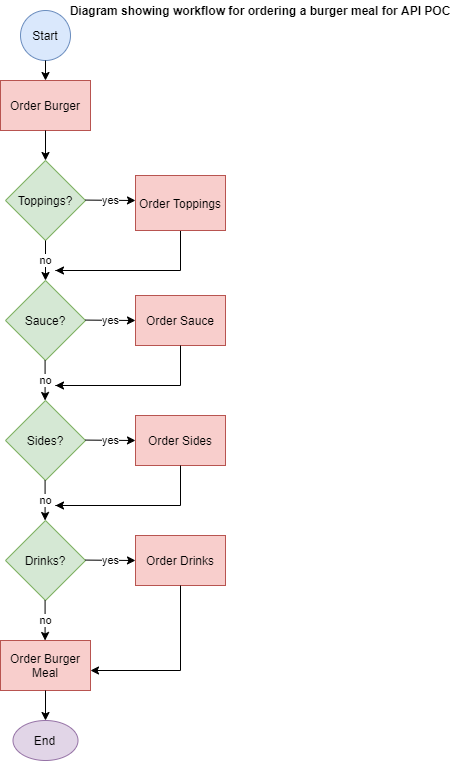

The diagram above was exported from draw.io. Its source (the exported page's mxGraphModel, read from the mxfile embedded in the PNG):
<mxGraphModel dx="652" dy="364" grid="1" gridSize="10" guides="1" tooltips="1" connect="1" arrows="1" fold="1" page="1" pageScale="1" pageWidth="850" pageHeight="1100" math="0" shadow="0">
  <root>
    <mxCell id="0" />
    <mxCell id="1" parent="0" />
    <mxCell id="zqcncfQf5rVPv9aP1589-1" value="Order Burger" style="rounded=0;whiteSpace=wrap;html=1;fillColor=#f8cecc;strokeColor=#b85450;" vertex="1" parent="1">
      <mxGeometry x="325" y="80" width="90" height="50" as="geometry" />
    </mxCell>
    <mxCell id="zqcncfQf5rVPv9aP1589-2" value="Start" style="ellipse;whiteSpace=wrap;html=1;aspect=fixed;fillColor=#dae8fc;strokeColor=#6c8ebf;" vertex="1" parent="1">
      <mxGeometry x="345" y="10" width="50" height="50" as="geometry" />
    </mxCell>
    <mxCell id="zqcncfQf5rVPv9aP1589-3" value="Toppings?" style="rhombus;whiteSpace=wrap;html=1;fillColor=#d5e8d4;strokeColor=#82b366;" vertex="1" parent="1">
      <mxGeometry x="330" y="160" width="80" height="80" as="geometry" />
    </mxCell>
    <mxCell id="zqcncfQf5rVPv9aP1589-41" value="" style="edgeStyle=orthogonalEdgeStyle;rounded=0;orthogonalLoop=1;jettySize=auto;html=1;" edge="1" parent="1" source="zqcncfQf5rVPv9aP1589-5">
      <mxGeometry relative="1" as="geometry">
        <mxPoint x="380" y="270" as="targetPoint" />
        <Array as="points">
          <mxPoint x="505" y="270" />
          <mxPoint x="380" y="270" />
        </Array>
      </mxGeometry>
    </mxCell>
    <mxCell id="zqcncfQf5rVPv9aP1589-5" value="Order Toppings" style="rounded=0;whiteSpace=wrap;html=1;fillColor=#f8cecc;strokeColor=#b85450;" vertex="1" parent="1">
      <mxGeometry x="460" y="175" width="90" height="55" as="geometry" />
    </mxCell>
    <mxCell id="zqcncfQf5rVPv9aP1589-6" value="Sauce?" style="rhombus;whiteSpace=wrap;html=1;fillColor=#d5e8d4;strokeColor=#82b366;" vertex="1" parent="1">
      <mxGeometry x="330" y="280" width="80" height="80" as="geometry" />
    </mxCell>
    <mxCell id="zqcncfQf5rVPv9aP1589-7" value="Sides?" style="rhombus;whiteSpace=wrap;html=1;fillColor=#d5e8d4;strokeColor=#82b366;" vertex="1" parent="1">
      <mxGeometry x="330" y="400" width="80" height="80" as="geometry" />
    </mxCell>
    <mxCell id="zqcncfQf5rVPv9aP1589-8" value="Drinks?" style="rhombus;whiteSpace=wrap;html=1;fillColor=#d5e8d4;strokeColor=#82b366;" vertex="1" parent="1">
      <mxGeometry x="330" y="520" width="80" height="80" as="geometry" />
    </mxCell>
    <mxCell id="zqcncfQf5rVPv9aP1589-9" value="Order Sauce" style="rounded=0;whiteSpace=wrap;html=1;fillColor=#f8cecc;strokeColor=#b85450;" vertex="1" parent="1">
      <mxGeometry x="460" y="295" width="90" height="50" as="geometry" />
    </mxCell>
    <mxCell id="zqcncfQf5rVPv9aP1589-10" value="Order Sides" style="rounded=0;whiteSpace=wrap;html=1;fillColor=#f8cecc;strokeColor=#b85450;" vertex="1" parent="1">
      <mxGeometry x="460" y="415" width="90" height="50" as="geometry" />
    </mxCell>
    <mxCell id="zqcncfQf5rVPv9aP1589-11" value="Order Drinks" style="rounded=0;whiteSpace=wrap;html=1;fillColor=#f8cecc;strokeColor=#b85450;" vertex="1" parent="1">
      <mxGeometry x="460" y="535" width="90" height="50" as="geometry" />
    </mxCell>
    <mxCell id="zqcncfQf5rVPv9aP1589-13" value="" style="endArrow=classic;html=1;entryX=0.5;entryY=0;entryDx=0;entryDy=0;exitX=0.5;exitY=1;exitDx=0;exitDy=0;" edge="1" parent="1" source="zqcncfQf5rVPv9aP1589-2" target="zqcncfQf5rVPv9aP1589-1">
      <mxGeometry width="50" height="50" relative="1" as="geometry">
        <mxPoint x="380" y="70" as="sourcePoint" />
        <mxPoint x="415" y="10" as="targetPoint" />
      </mxGeometry>
    </mxCell>
    <mxCell id="zqcncfQf5rVPv9aP1589-14" value="" style="endArrow=classic;html=1;exitX=0.5;exitY=1;exitDx=0;exitDy=0;" edge="1" parent="1" source="zqcncfQf5rVPv9aP1589-1">
      <mxGeometry width="50" height="50" relative="1" as="geometry">
        <mxPoint x="410" y="230" as="sourcePoint" />
        <mxPoint x="370" y="160" as="targetPoint" />
      </mxGeometry>
    </mxCell>
    <mxCell id="zqcncfQf5rVPv9aP1589-22" value="yes" style="endArrow=classic;html=1;" edge="1" parent="1">
      <mxGeometry relative="1" as="geometry">
        <mxPoint x="410" y="199.57999999999998" as="sourcePoint" />
        <mxPoint x="460" y="200" as="targetPoint" />
      </mxGeometry>
    </mxCell>
    <mxCell id="zqcncfQf5rVPv9aP1589-26" value="yes" style="endArrow=classic;html=1;" edge="1" parent="1">
      <mxGeometry relative="1" as="geometry">
        <mxPoint x="410" y="439.5799999999999" as="sourcePoint" />
        <mxPoint x="460" y="440" as="targetPoint" />
      </mxGeometry>
    </mxCell>
    <mxCell id="zqcncfQf5rVPv9aP1589-27" value="yes" style="endArrow=classic;html=1;" edge="1" parent="1">
      <mxGeometry relative="1" as="geometry">
        <mxPoint x="410" y="319.5799999999999" as="sourcePoint" />
        <mxPoint x="460" y="320" as="targetPoint" />
      </mxGeometry>
    </mxCell>
    <mxCell id="zqcncfQf5rVPv9aP1589-28" value="yes" style="endArrow=classic;html=1;" edge="1" parent="1">
      <mxGeometry relative="1" as="geometry">
        <mxPoint x="410" y="559.5799999999999" as="sourcePoint" />
        <mxPoint x="460" y="560" as="targetPoint" />
      </mxGeometry>
    </mxCell>
    <mxCell id="zqcncfQf5rVPv9aP1589-34" value="no" style="endArrow=classic;html=1;exitX=0.5;exitY=1;exitDx=0;exitDy=0;entryX=0.5;entryY=0;entryDx=0;entryDy=0;" edge="1" parent="1" source="zqcncfQf5rVPv9aP1589-3" target="zqcncfQf5rVPv9aP1589-6">
      <mxGeometry relative="1" as="geometry">
        <mxPoint x="390" y="300" as="sourcePoint" />
        <mxPoint x="490" y="300" as="targetPoint" />
      </mxGeometry>
    </mxCell>
    <mxCell id="zqcncfQf5rVPv9aP1589-36" value="no" style="endArrow=classic;html=1;exitX=0.5;exitY=1;exitDx=0;exitDy=0;entryX=0.5;entryY=0;entryDx=0;entryDy=0;" edge="1" parent="1">
      <mxGeometry relative="1" as="geometry">
        <mxPoint x="369.57999999999987" y="480" as="sourcePoint" />
        <mxPoint x="369.57999999999987" y="520" as="targetPoint" />
      </mxGeometry>
    </mxCell>
    <mxCell id="zqcncfQf5rVPv9aP1589-37" value="no" style="endArrow=classic;html=1;exitX=0.5;exitY=1;exitDx=0;exitDy=0;entryX=0.5;entryY=0;entryDx=0;entryDy=0;" edge="1" parent="1">
      <mxGeometry relative="1" as="geometry">
        <mxPoint x="369.57999999999987" y="360" as="sourcePoint" />
        <mxPoint x="369.57999999999987" y="400" as="targetPoint" />
      </mxGeometry>
    </mxCell>
    <mxCell id="zqcncfQf5rVPv9aP1589-42" value="" style="edgeStyle=orthogonalEdgeStyle;rounded=0;orthogonalLoop=1;jettySize=auto;html=1;" edge="1" parent="1">
      <mxGeometry relative="1" as="geometry">
        <mxPoint x="505.0000000000002" y="345" as="sourcePoint" />
        <mxPoint x="380" y="385" as="targetPoint" />
        <Array as="points">
          <mxPoint x="505" y="385" />
          <mxPoint x="380" y="385" />
        </Array>
      </mxGeometry>
    </mxCell>
    <mxCell id="zqcncfQf5rVPv9aP1589-43" value="" style="edgeStyle=orthogonalEdgeStyle;rounded=0;orthogonalLoop=1;jettySize=auto;html=1;" edge="1" parent="1">
      <mxGeometry relative="1" as="geometry">
        <mxPoint x="505.0000000000002" y="465" as="sourcePoint" />
        <mxPoint x="380" y="505" as="targetPoint" />
        <Array as="points">
          <mxPoint x="505" y="505" />
          <mxPoint x="380" y="505" />
        </Array>
      </mxGeometry>
    </mxCell>
    <mxCell id="zqcncfQf5rVPv9aP1589-44" value="" style="edgeStyle=orthogonalEdgeStyle;rounded=0;orthogonalLoop=1;jettySize=auto;html=1;exitX=0.5;exitY=1;exitDx=0;exitDy=0;" edge="1" parent="1" source="zqcncfQf5rVPv9aP1589-11">
      <mxGeometry relative="1" as="geometry">
        <mxPoint x="540.0000000000002" y="630" as="sourcePoint" />
        <mxPoint x="415" y="670" as="targetPoint" />
        <Array as="points">
          <mxPoint x="505" y="670" />
        </Array>
      </mxGeometry>
    </mxCell>
    <mxCell id="zqcncfQf5rVPv9aP1589-45" value="Order Burger Meal" style="rounded=0;whiteSpace=wrap;html=1;fillColor=#f8cecc;strokeColor=#b85450;" vertex="1" parent="1">
      <mxGeometry x="325" y="640" width="90" height="50" as="geometry" />
    </mxCell>
    <mxCell id="zqcncfQf5rVPv9aP1589-48" value="no" style="endArrow=classic;html=1;exitX=0.5;exitY=1;exitDx=0;exitDy=0;entryX=0.5;entryY=0;entryDx=0;entryDy=0;" edge="1" parent="1">
      <mxGeometry relative="1" as="geometry">
        <mxPoint x="369.58000000000004" y="600" as="sourcePoint" />
        <mxPoint x="369.58000000000004" y="640" as="targetPoint" />
      </mxGeometry>
    </mxCell>
    <mxCell id="zqcncfQf5rVPv9aP1589-49" value="End" style="ellipse;whiteSpace=wrap;html=1;fillColor=#e1d5e7;strokeColor=#9673a6;" vertex="1" parent="1">
      <mxGeometry x="337.5" y="720" width="65" height="40" as="geometry" />
    </mxCell>
    <mxCell id="zqcncfQf5rVPv9aP1589-51" value="" style="endArrow=classic;html=1;exitX=0.5;exitY=1;exitDx=0;exitDy=0;entryX=0.5;entryY=0;entryDx=0;entryDy=0;" edge="1" parent="1" source="zqcncfQf5rVPv9aP1589-45" target="zqcncfQf5rVPv9aP1589-49">
      <mxGeometry width="50" height="50" relative="1" as="geometry">
        <mxPoint x="420" y="720" as="sourcePoint" />
        <mxPoint x="470" y="670" as="targetPoint" />
      </mxGeometry>
    </mxCell>
    <mxCell id="zqcncfQf5rVPv9aP1589-52" value="Diagram showing workflow for ordering a burger meal for API POC" style="text;html=1;strokeColor=none;fillColor=none;align=center;verticalAlign=middle;whiteSpace=wrap;rounded=0;fontStyle=1" vertex="1" parent="1">
      <mxGeometry x="390" width="390" height="20" as="geometry" />
    </mxCell>
  </root>
</mxGraphModel>